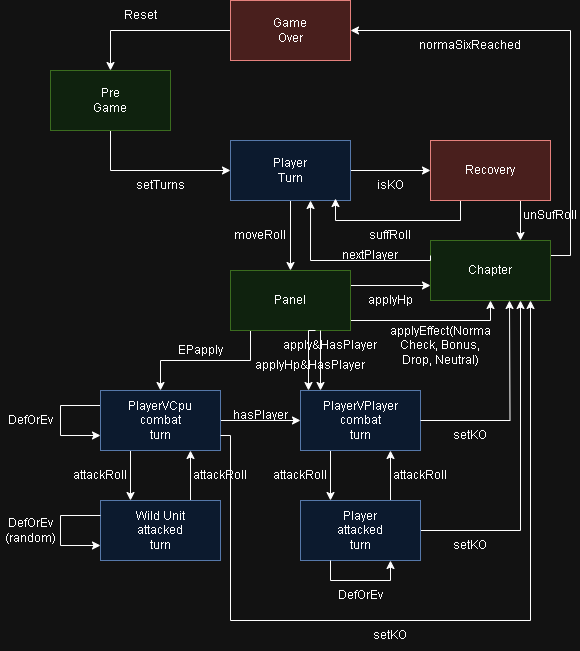

The diagram above was exported from draw.io. Its source (the exported page's mxGraphModel, read from the mxfile embedded in the PNG):
<mxGraphModel dx="1434" dy="758" grid="1" gridSize="10" guides="1" tooltips="1" connect="1" arrows="1" fold="1" page="1" pageScale="1" pageWidth="827" pageHeight="1169" math="0" shadow="0">
  <root>
    <mxCell id="WIyWlLk6GJQsqaUBKTNV-0" />
    <mxCell id="WIyWlLk6GJQsqaUBKTNV-1" parent="WIyWlLk6GJQsqaUBKTNV-0" />
    <mxCell id="rbO-gcL9dRC2aV6WZ1xY-3" style="edgeStyle=orthogonalEdgeStyle;rounded=0;orthogonalLoop=1;jettySize=auto;html=1;exitX=0;exitY=0.5;exitDx=0;exitDy=0;entryX=0.5;entryY=0;entryDx=0;entryDy=0;" parent="WIyWlLk6GJQsqaUBKTNV-1" source="rbO-gcL9dRC2aV6WZ1xY-0" target="Eg2mNbugPQQ6PnaH80h6-0" edge="1">
      <mxGeometry relative="1" as="geometry">
        <mxPoint x="260" y="90" as="targetPoint" />
        <Array as="points">
          <mxPoint x="240" y="90" />
        </Array>
      </mxGeometry>
    </mxCell>
    <mxCell id="rbO-gcL9dRC2aV6WZ1xY-0" value="Game&lt;br&gt;Over" style="rounded=0;whiteSpace=wrap;html=1;fillColor=#f8cecc;strokeColor=#b85450;" parent="WIyWlLk6GJQsqaUBKTNV-1" vertex="1">
      <mxGeometry x="360" y="60" width="120" height="60" as="geometry" />
    </mxCell>
    <mxCell id="Eg2mNbugPQQ6PnaH80h6-4" style="edgeStyle=orthogonalEdgeStyle;rounded=0;orthogonalLoop=1;jettySize=auto;html=1;exitX=0.5;exitY=1;exitDx=0;exitDy=0;entryX=0;entryY=0.5;entryDx=0;entryDy=0;" parent="WIyWlLk6GJQsqaUBKTNV-1" source="Eg2mNbugPQQ6PnaH80h6-0" target="Eg2mNbugPQQ6PnaH80h6-3" edge="1">
      <mxGeometry relative="1" as="geometry" />
    </mxCell>
    <mxCell id="Eg2mNbugPQQ6PnaH80h6-0" value="Pre&lt;br&gt;Game" style="rounded=0;whiteSpace=wrap;html=1;fillColor=#d5e8d4;strokeColor=#82b366;" parent="WIyWlLk6GJQsqaUBKTNV-1" vertex="1">
      <mxGeometry x="180" y="130" width="120" height="60" as="geometry" />
    </mxCell>
    <mxCell id="Eg2mNbugPQQ6PnaH80h6-2" value="Reset" style="text;html=1;align=center;verticalAlign=middle;resizable=0;points=[];autosize=1;strokeColor=none;fillColor=none;" parent="WIyWlLk6GJQsqaUBKTNV-1" vertex="1">
      <mxGeometry x="240" y="60" width="60" height="30" as="geometry" />
    </mxCell>
    <mxCell id="Eg2mNbugPQQ6PnaH80h6-7" style="edgeStyle=orthogonalEdgeStyle;rounded=0;orthogonalLoop=1;jettySize=auto;html=1;entryX=0;entryY=0.5;entryDx=0;entryDy=0;" parent="WIyWlLk6GJQsqaUBKTNV-1" source="Eg2mNbugPQQ6PnaH80h6-3" target="Eg2mNbugPQQ6PnaH80h6-6" edge="1">
      <mxGeometry relative="1" as="geometry" />
    </mxCell>
    <mxCell id="Eg2mNbugPQQ6PnaH80h6-17" style="edgeStyle=orthogonalEdgeStyle;rounded=0;orthogonalLoop=1;jettySize=auto;html=1;exitX=0.5;exitY=1;exitDx=0;exitDy=0;entryX=0.5;entryY=0;entryDx=0;entryDy=0;" parent="WIyWlLk6GJQsqaUBKTNV-1" source="Eg2mNbugPQQ6PnaH80h6-3" target="Eg2mNbugPQQ6PnaH80h6-16" edge="1">
      <mxGeometry relative="1" as="geometry" />
    </mxCell>
    <mxCell id="Eg2mNbugPQQ6PnaH80h6-3" value="Player&lt;br&gt;Turn" style="rounded=0;whiteSpace=wrap;html=1;fillColor=#dae8fc;strokeColor=#6c8ebf;" parent="WIyWlLk6GJQsqaUBKTNV-1" vertex="1">
      <mxGeometry x="360" y="200" width="120" height="60" as="geometry" />
    </mxCell>
    <mxCell id="Eg2mNbugPQQ6PnaH80h6-5" value="setTurns" style="text;html=1;strokeColor=none;fillColor=none;align=center;verticalAlign=middle;whiteSpace=wrap;rounded=0;" parent="WIyWlLk6GJQsqaUBKTNV-1" vertex="1">
      <mxGeometry x="260" y="230" width="60" height="30" as="geometry" />
    </mxCell>
    <mxCell id="Eg2mNbugPQQ6PnaH80h6-9" style="edgeStyle=orthogonalEdgeStyle;rounded=0;orthogonalLoop=1;jettySize=auto;html=1;exitX=0.25;exitY=1;exitDx=0;exitDy=0;entryX=0.875;entryY=0.967;entryDx=0;entryDy=0;entryPerimeter=0;" parent="WIyWlLk6GJQsqaUBKTNV-1" source="Eg2mNbugPQQ6PnaH80h6-6" target="Eg2mNbugPQQ6PnaH80h6-3" edge="1">
      <mxGeometry relative="1" as="geometry">
        <Array as="points">
          <mxPoint x="590" y="280" />
          <mxPoint x="465" y="280" />
        </Array>
      </mxGeometry>
    </mxCell>
    <mxCell id="Eg2mNbugPQQ6PnaH80h6-12" style="edgeStyle=orthogonalEdgeStyle;rounded=0;orthogonalLoop=1;jettySize=auto;html=1;exitX=0.75;exitY=1;exitDx=0;exitDy=0;entryX=0.75;entryY=0;entryDx=0;entryDy=0;" parent="WIyWlLk6GJQsqaUBKTNV-1" source="Eg2mNbugPQQ6PnaH80h6-6" target="Eg2mNbugPQQ6PnaH80h6-11" edge="1">
      <mxGeometry relative="1" as="geometry" />
    </mxCell>
    <mxCell id="Eg2mNbugPQQ6PnaH80h6-6" value="Recovery" style="rounded=0;whiteSpace=wrap;html=1;fillColor=#f8cecc;strokeColor=#b85450;" parent="WIyWlLk6GJQsqaUBKTNV-1" vertex="1">
      <mxGeometry x="560" y="200" width="120" height="60" as="geometry" />
    </mxCell>
    <mxCell id="Eg2mNbugPQQ6PnaH80h6-8" value="isKO" style="text;html=1;strokeColor=none;fillColor=none;align=center;verticalAlign=middle;whiteSpace=wrap;rounded=0;" parent="WIyWlLk6GJQsqaUBKTNV-1" vertex="1">
      <mxGeometry x="490" y="230" width="60" height="30" as="geometry" />
    </mxCell>
    <mxCell id="Eg2mNbugPQQ6PnaH80h6-10" value="suffRoll" style="text;html=1;strokeColor=none;fillColor=none;align=center;verticalAlign=middle;whiteSpace=wrap;rounded=0;" parent="WIyWlLk6GJQsqaUBKTNV-1" vertex="1">
      <mxGeometry x="490" y="280" width="60" height="30" as="geometry" />
    </mxCell>
    <mxCell id="Eg2mNbugPQQ6PnaH80h6-14" style="edgeStyle=orthogonalEdgeStyle;rounded=0;orthogonalLoop=1;jettySize=auto;html=1;exitX=1;exitY=0.25;exitDx=0;exitDy=0;entryX=1;entryY=0.5;entryDx=0;entryDy=0;" parent="WIyWlLk6GJQsqaUBKTNV-1" source="Eg2mNbugPQQ6PnaH80h6-11" target="rbO-gcL9dRC2aV6WZ1xY-0" edge="1">
      <mxGeometry relative="1" as="geometry" />
    </mxCell>
    <mxCell id="Eg2mNbugPQQ6PnaH80h6-11" value="Chapter" style="rounded=0;whiteSpace=wrap;html=1;fillColor=#d5e8d4;strokeColor=#82b366;" parent="WIyWlLk6GJQsqaUBKTNV-1" vertex="1">
      <mxGeometry x="560" y="300" width="120" height="60" as="geometry" />
    </mxCell>
    <mxCell id="Eg2mNbugPQQ6PnaH80h6-13" value="unSufRoll" style="text;html=1;strokeColor=none;fillColor=none;align=center;verticalAlign=middle;whiteSpace=wrap;rounded=0;" parent="WIyWlLk6GJQsqaUBKTNV-1" vertex="1">
      <mxGeometry x="650" y="260" width="60" height="30" as="geometry" />
    </mxCell>
    <mxCell id="Eg2mNbugPQQ6PnaH80h6-15" value="normaSixReached" style="text;html=1;strokeColor=none;fillColor=none;align=center;verticalAlign=middle;whiteSpace=wrap;rounded=0;" parent="WIyWlLk6GJQsqaUBKTNV-1" vertex="1">
      <mxGeometry x="570" y="90" width="60" height="30" as="geometry" />
    </mxCell>
    <mxCell id="Eg2mNbugPQQ6PnaH80h6-19" style="edgeStyle=orthogonalEdgeStyle;rounded=0;orthogonalLoop=1;jettySize=auto;html=1;exitX=1;exitY=0.25;exitDx=0;exitDy=0;entryX=0;entryY=0.75;entryDx=0;entryDy=0;" parent="WIyWlLk6GJQsqaUBKTNV-1" source="Eg2mNbugPQQ6PnaH80h6-16" target="Eg2mNbugPQQ6PnaH80h6-11" edge="1">
      <mxGeometry relative="1" as="geometry" />
    </mxCell>
    <mxCell id="Eg2mNbugPQQ6PnaH80h6-21" style="edgeStyle=orthogonalEdgeStyle;rounded=0;orthogonalLoop=1;jettySize=auto;html=1;exitX=1;exitY=0.75;exitDx=0;exitDy=0;entryX=0.5;entryY=1;entryDx=0;entryDy=0;" parent="WIyWlLk6GJQsqaUBKTNV-1" source="Eg2mNbugPQQ6PnaH80h6-16" target="Eg2mNbugPQQ6PnaH80h6-11" edge="1">
      <mxGeometry relative="1" as="geometry">
        <Array as="points">
          <mxPoint x="480" y="380" />
          <mxPoint x="620" y="380" />
        </Array>
      </mxGeometry>
    </mxCell>
    <mxCell id="Eg2mNbugPQQ6PnaH80h6-27" style="edgeStyle=orthogonalEdgeStyle;rounded=0;orthogonalLoop=1;jettySize=auto;html=1;exitX=0.25;exitY=1;exitDx=0;exitDy=0;entryX=0.5;entryY=0;entryDx=0;entryDy=0;" parent="WIyWlLk6GJQsqaUBKTNV-1" source="Eg2mNbugPQQ6PnaH80h6-16" target="Eg2mNbugPQQ6PnaH80h6-23" edge="1">
      <mxGeometry relative="1" as="geometry">
        <Array as="points">
          <mxPoint x="380" y="390" />
          <mxPoint x="380" y="420" />
          <mxPoint x="290" y="420" />
        </Array>
      </mxGeometry>
    </mxCell>
    <mxCell id="Eg2mNbugPQQ6PnaH80h6-16" value="Panel" style="rounded=0;whiteSpace=wrap;html=1;fillColor=#d5e8d4;strokeColor=#82b366;" parent="WIyWlLk6GJQsqaUBKTNV-1" vertex="1">
      <mxGeometry x="360" y="330" width="120" height="60" as="geometry" />
    </mxCell>
    <mxCell id="Eg2mNbugPQQ6PnaH80h6-18" value="moveRoll" style="text;html=1;strokeColor=none;fillColor=none;align=center;verticalAlign=middle;whiteSpace=wrap;rounded=0;" parent="WIyWlLk6GJQsqaUBKTNV-1" vertex="1">
      <mxGeometry x="360" y="280" width="60" height="30" as="geometry" />
    </mxCell>
    <mxCell id="Eg2mNbugPQQ6PnaH80h6-20" value="applyHp" style="text;html=1;strokeColor=none;fillColor=none;align=center;verticalAlign=middle;whiteSpace=wrap;rounded=0;" parent="WIyWlLk6GJQsqaUBKTNV-1" vertex="1">
      <mxGeometry x="490" y="345" width="60" height="30" as="geometry" />
    </mxCell>
    <mxCell id="Eg2mNbugPQQ6PnaH80h6-22" value="applyEffect(Norma Check, Bonus, Drop, Neutral)" style="text;html=1;strokeColor=none;fillColor=none;align=center;verticalAlign=middle;whiteSpace=wrap;rounded=0;" parent="WIyWlLk6GJQsqaUBKTNV-1" vertex="1">
      <mxGeometry x="520" y="385" width="100" height="40" as="geometry" />
    </mxCell>
    <mxCell id="Eg2mNbugPQQ6PnaH80h6-31" style="edgeStyle=orthogonalEdgeStyle;rounded=0;orthogonalLoop=1;jettySize=auto;html=1;exitX=0.25;exitY=1;exitDx=0;exitDy=0;entryX=0.25;entryY=0;entryDx=0;entryDy=0;" parent="WIyWlLk6GJQsqaUBKTNV-1" source="Eg2mNbugPQQ6PnaH80h6-23" target="Eg2mNbugPQQ6PnaH80h6-30" edge="1">
      <mxGeometry relative="1" as="geometry" />
    </mxCell>
    <mxCell id="Eg2mNbugPQQ6PnaH80h6-33" style="edgeStyle=orthogonalEdgeStyle;rounded=0;orthogonalLoop=1;jettySize=auto;html=1;exitX=0;exitY=0.25;exitDx=0;exitDy=0;entryX=0;entryY=0.75;entryDx=0;entryDy=0;" parent="WIyWlLk6GJQsqaUBKTNV-1" source="Eg2mNbugPQQ6PnaH80h6-23" target="Eg2mNbugPQQ6PnaH80h6-23" edge="1">
      <mxGeometry relative="1" as="geometry">
        <mxPoint x="140" y="465" as="targetPoint" />
        <Array as="points">
          <mxPoint x="190" y="465" />
          <mxPoint x="190" y="495" />
        </Array>
      </mxGeometry>
    </mxCell>
    <mxCell id="7fsN56ie6X75eAyFuwp2-0" style="edgeStyle=orthogonalEdgeStyle;rounded=0;orthogonalLoop=1;jettySize=auto;html=1;exitX=1;exitY=0.5;exitDx=0;exitDy=0;entryX=0;entryY=0.5;entryDx=0;entryDy=0;" edge="1" parent="WIyWlLk6GJQsqaUBKTNV-1" source="Eg2mNbugPQQ6PnaH80h6-23" target="Eg2mNbugPQQ6PnaH80h6-24">
      <mxGeometry relative="1" as="geometry" />
    </mxCell>
    <mxCell id="Eg2mNbugPQQ6PnaH80h6-23" value="PlayerVCpu&lt;br&gt;combat&lt;br&gt;turn" style="rounded=0;whiteSpace=wrap;html=1;fillColor=#dae8fc;strokeColor=#6c8ebf;" parent="WIyWlLk6GJQsqaUBKTNV-1" vertex="1">
      <mxGeometry x="230" y="450" width="120" height="60" as="geometry" />
    </mxCell>
    <mxCell id="Eg2mNbugPQQ6PnaH80h6-40" style="edgeStyle=orthogonalEdgeStyle;rounded=0;orthogonalLoop=1;jettySize=auto;html=1;exitX=0.25;exitY=1;exitDx=0;exitDy=0;entryX=0.25;entryY=0;entryDx=0;entryDy=0;" parent="WIyWlLk6GJQsqaUBKTNV-1" source="Eg2mNbugPQQ6PnaH80h6-24" target="Eg2mNbugPQQ6PnaH80h6-39" edge="1">
      <mxGeometry relative="1" as="geometry" />
    </mxCell>
    <mxCell id="Eg2mNbugPQQ6PnaH80h6-24" value="PlayerVPlayer&lt;br&gt;combat&lt;br&gt;turn" style="rounded=0;whiteSpace=wrap;html=1;fillColor=#dae8fc;strokeColor=#6c8ebf;" parent="WIyWlLk6GJQsqaUBKTNV-1" vertex="1">
      <mxGeometry x="430" y="450" width="120" height="60" as="geometry" />
    </mxCell>
    <mxCell id="Eg2mNbugPQQ6PnaH80h6-25" style="edgeStyle=orthogonalEdgeStyle;rounded=0;orthogonalLoop=1;jettySize=auto;html=1;exitX=0.75;exitY=1;exitDx=0;exitDy=0;" parent="WIyWlLk6GJQsqaUBKTNV-1" source="Eg2mNbugPQQ6PnaH80h6-16" edge="1">
      <mxGeometry relative="1" as="geometry">
        <mxPoint x="450" y="450" as="targetPoint" />
      </mxGeometry>
    </mxCell>
    <mxCell id="Eg2mNbugPQQ6PnaH80h6-26" value="apply&amp;amp;HasPlayer" style="text;html=1;strokeColor=none;fillColor=none;align=center;verticalAlign=middle;whiteSpace=wrap;rounded=0;" parent="WIyWlLk6GJQsqaUBKTNV-1" vertex="1">
      <mxGeometry x="430" y="390" width="60" height="30" as="geometry" />
    </mxCell>
    <mxCell id="Eg2mNbugPQQ6PnaH80h6-28" value="EPapply" style="text;html=1;strokeColor=none;fillColor=none;align=center;verticalAlign=middle;whiteSpace=wrap;rounded=0;" parent="WIyWlLk6GJQsqaUBKTNV-1" vertex="1">
      <mxGeometry x="300" y="395" width="60" height="30" as="geometry" />
    </mxCell>
    <mxCell id="Eg2mNbugPQQ6PnaH80h6-32" style="edgeStyle=orthogonalEdgeStyle;rounded=0;orthogonalLoop=1;jettySize=auto;html=1;exitX=0.75;exitY=0;exitDx=0;exitDy=0;entryX=0.75;entryY=1;entryDx=0;entryDy=0;" parent="WIyWlLk6GJQsqaUBKTNV-1" source="Eg2mNbugPQQ6PnaH80h6-30" target="Eg2mNbugPQQ6PnaH80h6-23" edge="1">
      <mxGeometry relative="1" as="geometry" />
    </mxCell>
    <mxCell id="Eg2mNbugPQQ6PnaH80h6-30" value="Wild Unit&lt;br&gt;attacked&lt;br&gt;turn" style="rounded=0;whiteSpace=wrap;html=1;fillColor=#dae8fc;strokeColor=#6c8ebf;" parent="WIyWlLk6GJQsqaUBKTNV-1" vertex="1">
      <mxGeometry x="230" y="560" width="120" height="60" as="geometry" />
    </mxCell>
    <mxCell id="Eg2mNbugPQQ6PnaH80h6-34" value="attackRoll" style="text;html=1;strokeColor=none;fillColor=none;align=center;verticalAlign=middle;whiteSpace=wrap;rounded=0;" parent="WIyWlLk6GJQsqaUBKTNV-1" vertex="1">
      <mxGeometry x="200" y="520" width="60" height="30" as="geometry" />
    </mxCell>
    <mxCell id="Eg2mNbugPQQ6PnaH80h6-35" value="attackRoll" style="text;html=1;strokeColor=none;fillColor=none;align=center;verticalAlign=middle;whiteSpace=wrap;rounded=0;" parent="WIyWlLk6GJQsqaUBKTNV-1" vertex="1">
      <mxGeometry x="320" y="520" width="60" height="30" as="geometry" />
    </mxCell>
    <mxCell id="Eg2mNbugPQQ6PnaH80h6-36" value="DefOrEv" style="text;html=1;strokeColor=none;fillColor=none;align=center;verticalAlign=middle;whiteSpace=wrap;rounded=0;" parent="WIyWlLk6GJQsqaUBKTNV-1" vertex="1">
      <mxGeometry x="130" y="465" width="60" height="30" as="geometry" />
    </mxCell>
    <mxCell id="Eg2mNbugPQQ6PnaH80h6-37" style="edgeStyle=orthogonalEdgeStyle;rounded=0;orthogonalLoop=1;jettySize=auto;html=1;exitX=0;exitY=0.25;exitDx=0;exitDy=0;entryX=0;entryY=0.75;entryDx=0;entryDy=0;" parent="WIyWlLk6GJQsqaUBKTNV-1" source="Eg2mNbugPQQ6PnaH80h6-30" target="Eg2mNbugPQQ6PnaH80h6-30" edge="1">
      <mxGeometry relative="1" as="geometry">
        <Array as="points">
          <mxPoint x="190" y="575" />
          <mxPoint x="190" y="605" />
        </Array>
      </mxGeometry>
    </mxCell>
    <mxCell id="Eg2mNbugPQQ6PnaH80h6-38" value="DefOrEv&lt;br&gt;(random)" style="text;html=1;strokeColor=none;fillColor=none;align=center;verticalAlign=middle;whiteSpace=wrap;rounded=0;" parent="WIyWlLk6GJQsqaUBKTNV-1" vertex="1">
      <mxGeometry x="130" y="575" width="60" height="30" as="geometry" />
    </mxCell>
    <mxCell id="Eg2mNbugPQQ6PnaH80h6-41" style="edgeStyle=orthogonalEdgeStyle;rounded=0;orthogonalLoop=1;jettySize=auto;html=1;exitX=0.75;exitY=0;exitDx=0;exitDy=0;entryX=0.75;entryY=1;entryDx=0;entryDy=0;" parent="WIyWlLk6GJQsqaUBKTNV-1" source="Eg2mNbugPQQ6PnaH80h6-39" target="Eg2mNbugPQQ6PnaH80h6-24" edge="1">
      <mxGeometry relative="1" as="geometry" />
    </mxCell>
    <mxCell id="Eg2mNbugPQQ6PnaH80h6-48" style="edgeStyle=orthogonalEdgeStyle;rounded=0;orthogonalLoop=1;jettySize=auto;html=1;exitX=1;exitY=0.5;exitDx=0;exitDy=0;entryX=0.75;entryY=1;entryDx=0;entryDy=0;" parent="WIyWlLk6GJQsqaUBKTNV-1" source="Eg2mNbugPQQ6PnaH80h6-39" target="Eg2mNbugPQQ6PnaH80h6-11" edge="1">
      <mxGeometry relative="1" as="geometry">
        <Array as="points">
          <mxPoint x="650" y="590" />
        </Array>
      </mxGeometry>
    </mxCell>
    <mxCell id="Eg2mNbugPQQ6PnaH80h6-39" value="Player&lt;br&gt;attacked&lt;br&gt;turn" style="rounded=0;whiteSpace=wrap;html=1;fillColor=#dae8fc;strokeColor=#6c8ebf;" parent="WIyWlLk6GJQsqaUBKTNV-1" vertex="1">
      <mxGeometry x="430" y="560" width="120" height="60" as="geometry" />
    </mxCell>
    <mxCell id="Eg2mNbugPQQ6PnaH80h6-42" value="attackRoll" style="text;html=1;strokeColor=none;fillColor=none;align=center;verticalAlign=middle;whiteSpace=wrap;rounded=0;" parent="WIyWlLk6GJQsqaUBKTNV-1" vertex="1">
      <mxGeometry x="400" y="520" width="60" height="30" as="geometry" />
    </mxCell>
    <mxCell id="Eg2mNbugPQQ6PnaH80h6-43" value="attackRoll" style="text;html=1;strokeColor=none;fillColor=none;align=center;verticalAlign=middle;whiteSpace=wrap;rounded=0;" parent="WIyWlLk6GJQsqaUBKTNV-1" vertex="1">
      <mxGeometry x="520" y="520" width="60" height="30" as="geometry" />
    </mxCell>
    <mxCell id="Eg2mNbugPQQ6PnaH80h6-44" style="edgeStyle=orthogonalEdgeStyle;rounded=0;orthogonalLoop=1;jettySize=auto;html=1;exitX=0.25;exitY=1;exitDx=0;exitDy=0;entryX=0.75;entryY=1;entryDx=0;entryDy=0;" parent="WIyWlLk6GJQsqaUBKTNV-1" source="Eg2mNbugPQQ6PnaH80h6-39" target="Eg2mNbugPQQ6PnaH80h6-39" edge="1">
      <mxGeometry relative="1" as="geometry">
        <Array as="points">
          <mxPoint x="460" y="640" />
          <mxPoint x="520" y="640" />
        </Array>
      </mxGeometry>
    </mxCell>
    <mxCell id="Eg2mNbugPQQ6PnaH80h6-45" value="DefOrEv" style="text;html=1;strokeColor=none;fillColor=none;align=center;verticalAlign=middle;whiteSpace=wrap;rounded=0;" parent="WIyWlLk6GJQsqaUBKTNV-1" vertex="1">
      <mxGeometry x="460" y="640" width="60" height="30" as="geometry" />
    </mxCell>
    <mxCell id="Eg2mNbugPQQ6PnaH80h6-46" style="edgeStyle=orthogonalEdgeStyle;rounded=0;orthogonalLoop=1;jettySize=auto;html=1;exitX=1;exitY=0.75;exitDx=0;exitDy=0;" parent="WIyWlLk6GJQsqaUBKTNV-1" source="Eg2mNbugPQQ6PnaH80h6-23" edge="1">
      <mxGeometry relative="1" as="geometry">
        <mxPoint x="660" y="360" as="targetPoint" />
        <Array as="points">
          <mxPoint x="360" y="495" />
          <mxPoint x="360" y="680" />
          <mxPoint x="660" y="680" />
        </Array>
      </mxGeometry>
    </mxCell>
    <mxCell id="Eg2mNbugPQQ6PnaH80h6-47" style="edgeStyle=orthogonalEdgeStyle;rounded=0;orthogonalLoop=1;jettySize=auto;html=1;exitX=1;exitY=0.5;exitDx=0;exitDy=0;" parent="WIyWlLk6GJQsqaUBKTNV-1" source="Eg2mNbugPQQ6PnaH80h6-24" edge="1">
      <mxGeometry relative="1" as="geometry">
        <mxPoint x="639" y="360" as="targetPoint" />
      </mxGeometry>
    </mxCell>
    <mxCell id="Eg2mNbugPQQ6PnaH80h6-49" value="setKO" style="text;html=1;strokeColor=none;fillColor=none;align=center;verticalAlign=middle;whiteSpace=wrap;rounded=0;" parent="WIyWlLk6GJQsqaUBKTNV-1" vertex="1">
      <mxGeometry x="570" y="480" width="60" height="30" as="geometry" />
    </mxCell>
    <mxCell id="Eg2mNbugPQQ6PnaH80h6-50" value="setKO" style="text;html=1;strokeColor=none;fillColor=none;align=center;verticalAlign=middle;whiteSpace=wrap;rounded=0;" parent="WIyWlLk6GJQsqaUBKTNV-1" vertex="1">
      <mxGeometry x="570" y="590" width="60" height="30" as="geometry" />
    </mxCell>
    <mxCell id="Eg2mNbugPQQ6PnaH80h6-51" value="setKO" style="text;html=1;strokeColor=none;fillColor=none;align=center;verticalAlign=middle;whiteSpace=wrap;rounded=0;" parent="WIyWlLk6GJQsqaUBKTNV-1" vertex="1">
      <mxGeometry x="490" y="680" width="60" height="30" as="geometry" />
    </mxCell>
    <mxCell id="Eg2mNbugPQQ6PnaH80h6-52" style="edgeStyle=orthogonalEdgeStyle;rounded=0;orthogonalLoop=1;jettySize=auto;html=1;exitX=0;exitY=0.25;exitDx=0;exitDy=0;entryX=0.667;entryY=1;entryDx=0;entryDy=0;entryPerimeter=0;" parent="WIyWlLk6GJQsqaUBKTNV-1" source="Eg2mNbugPQQ6PnaH80h6-11" target="Eg2mNbugPQQ6PnaH80h6-3" edge="1">
      <mxGeometry relative="1" as="geometry">
        <Array as="points">
          <mxPoint x="560" y="320" />
          <mxPoint x="440" y="320" />
        </Array>
      </mxGeometry>
    </mxCell>
    <mxCell id="Eg2mNbugPQQ6PnaH80h6-55" value="nextPlayer" style="text;html=1;strokeColor=none;fillColor=none;align=center;verticalAlign=middle;whiteSpace=wrap;rounded=0;" parent="WIyWlLk6GJQsqaUBKTNV-1" vertex="1">
      <mxGeometry x="470" y="300" width="60" height="30" as="geometry" />
    </mxCell>
    <mxCell id="7fsN56ie6X75eAyFuwp2-1" style="edgeStyle=orthogonalEdgeStyle;rounded=0;orthogonalLoop=1;jettySize=auto;html=1;exitX=0.25;exitY=0;exitDx=0;exitDy=0;" edge="1" parent="WIyWlLk6GJQsqaUBKTNV-1" source="Eg2mNbugPQQ6PnaH80h6-26">
      <mxGeometry relative="1" as="geometry">
        <mxPoint x="438" y="450" as="targetPoint" />
        <Array as="points">
          <mxPoint x="438" y="390" />
          <mxPoint x="438" y="450" />
        </Array>
      </mxGeometry>
    </mxCell>
    <mxCell id="7fsN56ie6X75eAyFuwp2-3" value="applyHp&amp;amp;HasPlayer" style="text;html=1;strokeColor=none;fillColor=none;align=center;verticalAlign=middle;whiteSpace=wrap;rounded=0;" vertex="1" parent="WIyWlLk6GJQsqaUBKTNV-1">
      <mxGeometry x="410" y="410" width="60" height="30" as="geometry" />
    </mxCell>
    <mxCell id="7fsN56ie6X75eAyFuwp2-5" value="hasPlayer" style="text;html=1;strokeColor=none;fillColor=none;align=center;verticalAlign=middle;whiteSpace=wrap;rounded=0;" vertex="1" parent="WIyWlLk6GJQsqaUBKTNV-1">
      <mxGeometry x="360" y="460" width="60" height="30" as="geometry" />
    </mxCell>
  </root>
</mxGraphModel>